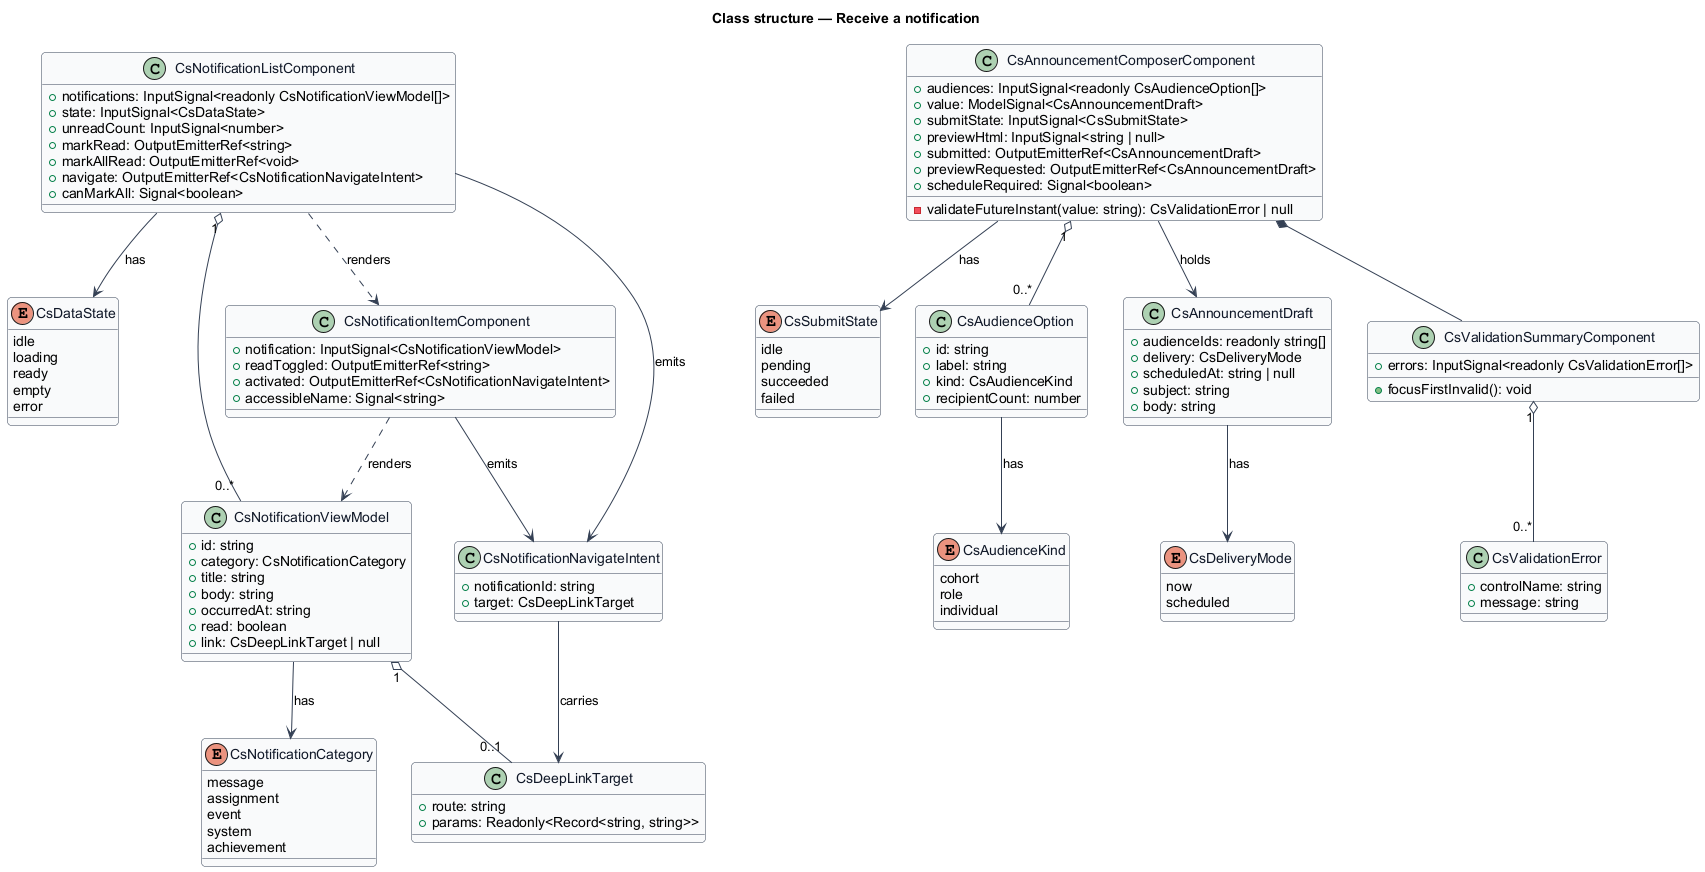

The diagram above was rendered by PlantUML. Its source (embedded in the PNG):
@startuml
' --- shared skin header ---
skinparam backgroundColor #FFFFFF
skinparam shadowing false
skinparam roundcorner 8
skinparam defaultFontName Arial
skinparam ArrowColor #344054
skinparam class {
  BorderColor #344054
  FontColor #101828
  BackgroundColor #F9FAFB
}
' --------------------------
title Class structure — Receive a notification

enum CsNotificationCategory {
  message
  assignment
  event
  system
  achievement
}

enum CsDataState {
  idle
  loading
  ready
  empty
  error
}

enum CsSubmitState {
  idle
  pending
  succeeded
  failed
}

enum CsDeliveryMode {
  now
  scheduled
}

enum CsAudienceKind {
  cohort
  role
  individual
}

class CsNotificationViewModel {
  +id: string
  +category: CsNotificationCategory
  +title: string
  +body: string
  +occurredAt: string
  +read: boolean
  +link: CsDeepLinkTarget | null
}

class CsDeepLinkTarget {
  +route: string
  +params: Readonly<Record<string, string>>
}

class CsNotificationNavigateIntent {
  +notificationId: string
  +target: CsDeepLinkTarget
}

class CsNotificationListComponent {
  +notifications: InputSignal<readonly CsNotificationViewModel[]>
  +state: InputSignal<CsDataState>
  +unreadCount: InputSignal<number>
  +markRead: OutputEmitterRef<string>
  +markAllRead: OutputEmitterRef<void>
  +navigate: OutputEmitterRef<CsNotificationNavigateIntent>
  +canMarkAll: Signal<boolean>
}

class CsNotificationItemComponent {
  +notification: InputSignal<CsNotificationViewModel>
  +readToggled: OutputEmitterRef<string>
  +activated: OutputEmitterRef<CsNotificationNavigateIntent>
  +accessibleName: Signal<string>
}

class CsAudienceOption {
  +id: string
  +label: string
  +kind: CsAudienceKind
  +recipientCount: number
}

class CsAnnouncementDraft {
  +audienceIds: readonly string[]
  +delivery: CsDeliveryMode
  +scheduledAt: string | null
  +subject: string
  +body: string
}

class CsAnnouncementComposerComponent {
  +audiences: InputSignal<readonly CsAudienceOption[]>
  +value: ModelSignal<CsAnnouncementDraft>
  +submitState: InputSignal<CsSubmitState>
  +previewHtml: InputSignal<string | null>
  +submitted: OutputEmitterRef<CsAnnouncementDraft>
  +previewRequested: OutputEmitterRef<CsAnnouncementDraft>
  +scheduleRequired: Signal<boolean>
  -validateFutureInstant(value: string): CsValidationError | null
}

class CsValidationError {
  +controlName: string
  +message: string
}

class CsValidationSummaryComponent {
  +errors: InputSignal<readonly CsValidationError[]>
  +focusFirstInvalid(): void
}

CsNotificationListComponent "1" o-- "0..*" CsNotificationViewModel
CsNotificationListComponent ..> CsNotificationItemComponent : renders
CsNotificationListComponent --> CsDataState : has
CsNotificationListComponent --> CsNotificationNavigateIntent : emits
CsNotificationItemComponent ..> CsNotificationViewModel : renders
CsNotificationItemComponent --> CsNotificationNavigateIntent : emits
CsNotificationViewModel --> CsNotificationCategory : has
CsNotificationViewModel "1" o-- "0..1" CsDeepLinkTarget
CsNotificationNavigateIntent --> CsDeepLinkTarget : carries
CsAnnouncementComposerComponent "1" o-- "0..*" CsAudienceOption
CsAnnouncementComposerComponent --> CsAnnouncementDraft : holds
CsAnnouncementComposerComponent --> CsSubmitState : has
CsAnnouncementComposerComponent *-- CsValidationSummaryComponent
CsAnnouncementDraft --> CsDeliveryMode : has
CsAudienceOption --> CsAudienceKind : has
CsValidationSummaryComponent "1" o-- "0..*" CsValidationError
@enduml